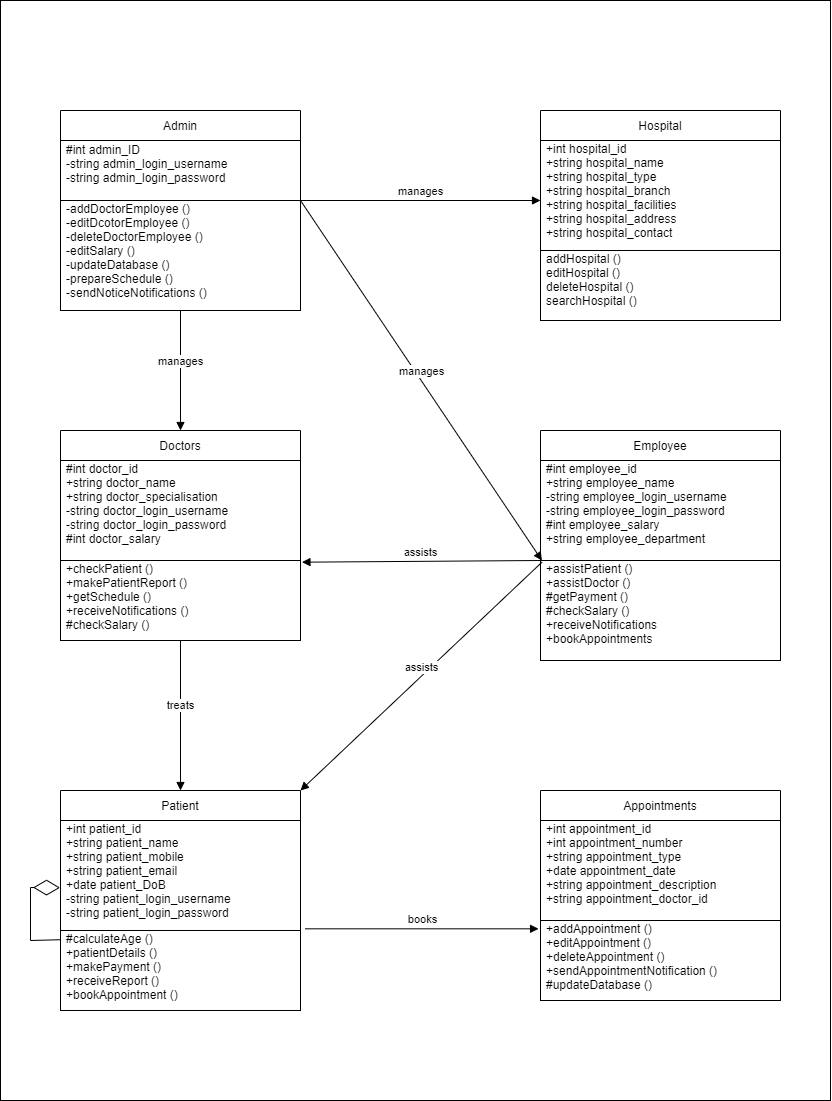

The diagram above was exported from draw.io. Its source (the exported page's mxGraphModel, read from the mxfile embedded in the PNG):
<mxGraphModel dx="5481" dy="2160" grid="1" gridSize="10" guides="1" tooltips="1" connect="1" arrows="1" fold="1" page="1" pageScale="1" pageWidth="850" pageHeight="1100" math="0" shadow="0">
  <root>
    <mxCell id="0" />
    <mxCell id="1" parent="0" />
    <mxCell id="Gq29c40qs32iiMQF78rX-1" value="" style="rounded=0;whiteSpace=wrap;html=1;" vertex="1" parent="1">
      <mxGeometry x="-425" y="540" width="830" height="1100" as="geometry" />
    </mxCell>
    <mxCell id="xraxFVLlc6EI5E2UdUTs-15" value="Patient" style="swimlane;fontStyle=0;childLayout=stackLayout;horizontal=1;startSize=30;horizontalStack=0;resizeParent=1;resizeParentMax=0;resizeLast=0;collapsible=1;marginBottom=0;" parent="1" vertex="1">
      <mxGeometry x="-365" y="1330" width="240" height="220" as="geometry">
        <mxRectangle x="320" y="650" width="70" height="30" as="alternateBounds" />
      </mxGeometry>
    </mxCell>
    <mxCell id="xraxFVLlc6EI5E2UdUTs-16" value="+int patient_id&#10;+string patient_name&#10;+string patient_mobile&#10;+string patient_email&#10;+date patient_DoB&#10;-string patient_login_username&#10;-string patient_login_password&#10;&#10;&#10;" style="text;strokeColor=default;fillColor=none;align=left;verticalAlign=middle;spacingLeft=4;spacingRight=4;overflow=hidden;points=[[0,0.5],[1,0.5]];portConstraint=eastwest;rotatable=0;" parent="xraxFVLlc6EI5E2UdUTs-15" vertex="1">
      <mxGeometry y="30" width="240" height="110" as="geometry" />
    </mxCell>
    <mxCell id="xraxFVLlc6EI5E2UdUTs-17" value="#calculateAge ()&#10;+patientDetails ()&#10;+makePayment ()&#10;+receiveReport ()&#10;+bookAppointment ()&#10;&#10;" style="text;strokeColor=default;fillColor=none;align=left;verticalAlign=middle;spacingLeft=4;spacingRight=4;overflow=hidden;points=[[0,0.5],[1,0.5]];portConstraint=eastwest;rotatable=0;" parent="xraxFVLlc6EI5E2UdUTs-15" vertex="1">
      <mxGeometry y="140" width="240" height="80" as="geometry" />
    </mxCell>
    <mxCell id="xraxFVLlc6EI5E2UdUTs-56" value="" style="endArrow=diamondThin;endFill=0;endSize=24;html=1;rounded=0;entryX=-0.002;entryY=0.611;entryDx=0;entryDy=0;entryPerimeter=0;exitX=0.002;exitY=0.115;exitDx=0;exitDy=0;exitPerimeter=0;" parent="xraxFVLlc6EI5E2UdUTs-15" source="xraxFVLlc6EI5E2UdUTs-17" target="xraxFVLlc6EI5E2UdUTs-16" edge="1">
      <mxGeometry width="160" relative="1" as="geometry">
        <mxPoint x="100" y="-10" as="sourcePoint" />
        <mxPoint x="260" y="-10" as="targetPoint" />
        <Array as="points">
          <mxPoint x="-30" y="150" />
          <mxPoint x="-30" y="97" />
        </Array>
      </mxGeometry>
    </mxCell>
    <mxCell id="xraxFVLlc6EI5E2UdUTs-18" value="Doctors" style="swimlane;fontStyle=0;childLayout=stackLayout;horizontal=1;startSize=30;horizontalStack=0;resizeParent=1;resizeParentMax=0;resizeLast=0;collapsible=1;marginBottom=0;" parent="1" vertex="1">
      <mxGeometry x="-365.00000000000006" y="970" width="240" height="210" as="geometry" />
    </mxCell>
    <mxCell id="xraxFVLlc6EI5E2UdUTs-19" value="#int doctor_id&#10;+string doctor_name&#10;+string doctor_specialisation&#10;-string doctor_login_username&#10;-string doctor_login_password&#10;#int doctor_salary&#10;&#10;" style="text;strokeColor=default;fillColor=none;align=left;verticalAlign=middle;spacingLeft=4;spacingRight=4;overflow=hidden;points=[[0,0.5],[1,0.5]];portConstraint=eastwest;rotatable=0;" parent="xraxFVLlc6EI5E2UdUTs-18" vertex="1">
      <mxGeometry y="30" width="240" height="100" as="geometry" />
    </mxCell>
    <mxCell id="xraxFVLlc6EI5E2UdUTs-20" value="+checkPatient ()&#10;+makePatientReport ()&#10;+getSchedule ()&#10;+receiveNotifications ()&#10;#checkSalary ()&#10;&#10;" style="text;strokeColor=default;fillColor=none;align=left;verticalAlign=middle;spacingLeft=4;spacingRight=4;overflow=hidden;points=[[0,0.5],[1,0.5]];portConstraint=eastwest;rotatable=0;" parent="xraxFVLlc6EI5E2UdUTs-18" vertex="1">
      <mxGeometry y="130" width="240" height="80" as="geometry" />
    </mxCell>
    <mxCell id="xraxFVLlc6EI5E2UdUTs-21" value="Employee" style="swimlane;fontStyle=0;childLayout=stackLayout;horizontal=1;startSize=30;horizontalStack=0;resizeParent=1;resizeParentMax=0;resizeLast=0;collapsible=1;marginBottom=0;" parent="1" vertex="1">
      <mxGeometry x="115" y="970" width="240" height="230" as="geometry" />
    </mxCell>
    <mxCell id="xraxFVLlc6EI5E2UdUTs-22" value="#int employee_id&#10;+string employee_name&#10;-string employee_login_username&#10;-string employee_login_password&#10;#int employee_salary&#10;+string employee_department&#10;&#10;" style="text;strokeColor=default;fillColor=none;align=left;verticalAlign=middle;spacingLeft=4;spacingRight=4;overflow=hidden;points=[[0,0.5],[1,0.5]];portConstraint=eastwest;rotatable=0;" parent="xraxFVLlc6EI5E2UdUTs-21" vertex="1">
      <mxGeometry y="30" width="240" height="100" as="geometry" />
    </mxCell>
    <mxCell id="xraxFVLlc6EI5E2UdUTs-23" value="+assistPatient ()&#10;+assistDoctor ()&#10;#getPayment ()&#10;#checkSalary ()&#10;+receiveNotifications&#10;+bookAppointments&#10;&#10;" style="text;strokeColor=default;fillColor=none;align=left;verticalAlign=middle;spacingLeft=4;spacingRight=4;overflow=hidden;points=[[0,0.5],[1,0.5]];portConstraint=eastwest;rotatable=0;" parent="xraxFVLlc6EI5E2UdUTs-21" vertex="1">
      <mxGeometry y="130" width="240" height="100" as="geometry" />
    </mxCell>
    <mxCell id="xraxFVLlc6EI5E2UdUTs-24" value="Appointments" style="swimlane;fontStyle=0;childLayout=stackLayout;horizontal=1;startSize=30;horizontalStack=0;resizeParent=1;resizeParentMax=0;resizeLast=0;collapsible=1;marginBottom=0;" parent="1" vertex="1">
      <mxGeometry x="115" y="1330" width="240" height="210" as="geometry" />
    </mxCell>
    <mxCell id="xraxFVLlc6EI5E2UdUTs-25" value="+int appointment_id&#10;+int appointment_number&#10;+string appointment_type&#10;+date appointment_date&#10;+string appointment_description&#10;+string appointment_doctor_id&#10;" style="text;strokeColor=default;fillColor=none;align=left;verticalAlign=middle;spacingLeft=4;spacingRight=4;overflow=hidden;points=[[0,0.5],[1,0.5]];portConstraint=eastwest;rotatable=0;" parent="xraxFVLlc6EI5E2UdUTs-24" vertex="1">
      <mxGeometry y="30" width="240" height="100" as="geometry" />
    </mxCell>
    <mxCell id="xraxFVLlc6EI5E2UdUTs-26" value="+addAppointment ()&#10;+editAppointment ()&#10;+deleteAppointment ()&#10;+sendAppointmentNotification ()&#10;#updateDatabase ()&#10;&#10;" style="text;strokeColor=default;fillColor=none;align=left;verticalAlign=middle;spacingLeft=4;spacingRight=4;overflow=hidden;points=[[0,0.5],[1,0.5]];portConstraint=eastwest;rotatable=0;" parent="xraxFVLlc6EI5E2UdUTs-24" vertex="1">
      <mxGeometry y="130" width="240" height="80" as="geometry" />
    </mxCell>
    <mxCell id="xraxFVLlc6EI5E2UdUTs-35" value="Admin" style="swimlane;fontStyle=0;childLayout=stackLayout;horizontal=1;startSize=30;horizontalStack=0;resizeParent=1;resizeParentMax=0;resizeLast=0;collapsible=1;marginBottom=0;" parent="1" vertex="1">
      <mxGeometry x="-365" y="650" width="240" height="200" as="geometry" />
    </mxCell>
    <mxCell id="xraxFVLlc6EI5E2UdUTs-36" value="#int admin_ID&#10;-string admin_login_username&#10;-string admin_login_password&#10;" style="text;strokeColor=default;fillColor=none;align=left;verticalAlign=middle;spacingLeft=4;spacingRight=4;overflow=hidden;points=[[0,0.5],[1,0.5]];portConstraint=eastwest;rotatable=0;" parent="xraxFVLlc6EI5E2UdUTs-35" vertex="1">
      <mxGeometry y="30" width="240" height="60" as="geometry" />
    </mxCell>
    <mxCell id="xraxFVLlc6EI5E2UdUTs-37" value="-addDoctorEmployee ()&#10;-editDcotorEmployee ()&#10;-deleteDoctorEmployee ()&#10;-editSalary ()&#10;-updateDatabase ()&#10;-prepareSchedule ()&#10;-sendNoticeNotifications ()&#10;&#10;&#10;&#10;" style="text;strokeColor=default;fillColor=none;align=left;verticalAlign=middle;spacingLeft=4;spacingRight=4;overflow=hidden;points=[[0,0.5],[1,0.5]];portConstraint=eastwest;rotatable=0;" parent="xraxFVLlc6EI5E2UdUTs-35" vertex="1">
      <mxGeometry y="90" width="240" height="110" as="geometry" />
    </mxCell>
    <mxCell id="xraxFVLlc6EI5E2UdUTs-38" value="Hospital" style="swimlane;fontStyle=0;childLayout=stackLayout;horizontal=1;startSize=30;horizontalStack=0;resizeParent=1;resizeParentMax=0;resizeLast=0;collapsible=1;marginBottom=0;" parent="1" vertex="1">
      <mxGeometry x="115" y="650" width="240" height="210" as="geometry" />
    </mxCell>
    <mxCell id="xraxFVLlc6EI5E2UdUTs-39" value="+int hospital_id&#10;+string hospital_name&#10;+string hospital_type&#10;+string hospital_branch&#10;+string hospital_facilities&#10;+string hospital_address&#10;+string hospital_contact&#10;&#10;" style="text;strokeColor=default;fillColor=none;align=left;verticalAlign=middle;spacingLeft=4;spacingRight=4;overflow=hidden;points=[[0,0.5],[1,0.5]];portConstraint=eastwest;rotatable=0;" parent="xraxFVLlc6EI5E2UdUTs-38" vertex="1">
      <mxGeometry y="30" width="240" height="110" as="geometry" />
    </mxCell>
    <mxCell id="xraxFVLlc6EI5E2UdUTs-40" value="addHospital ()&#10;editHospital ()&#10;deleteHospital ()&#10;searchHospital ()&#10;" style="text;strokeColor=default;fillColor=none;align=left;verticalAlign=middle;spacingLeft=4;spacingRight=4;overflow=hidden;points=[[0,0.5],[1,0.5]];portConstraint=eastwest;rotatable=0;" parent="xraxFVLlc6EI5E2UdUTs-38" vertex="1">
      <mxGeometry y="140" width="240" height="70" as="geometry" />
    </mxCell>
    <mxCell id="xraxFVLlc6EI5E2UdUTs-44" value="treats" style="html=1;verticalAlign=bottom;endArrow=block;rounded=0;entryX=0.5;entryY=0;entryDx=0;entryDy=0;" parent="1" target="xraxFVLlc6EI5E2UdUTs-15" edge="1">
      <mxGeometry width="80" relative="1" as="geometry">
        <mxPoint x="-245" y="1180" as="sourcePoint" />
        <mxPoint x="-85" y="1140" as="targetPoint" />
      </mxGeometry>
    </mxCell>
    <mxCell id="xraxFVLlc6EI5E2UdUTs-45" value="assists" style="html=1;verticalAlign=bottom;endArrow=block;rounded=0;exitX=0.006;exitY=0.017;exitDx=0;exitDy=0;exitPerimeter=0;entryX=1;entryY=0;entryDx=0;entryDy=0;" parent="1" source="xraxFVLlc6EI5E2UdUTs-23" target="xraxFVLlc6EI5E2UdUTs-15" edge="1">
      <mxGeometry width="80" relative="1" as="geometry">
        <mxPoint x="-165" y="1140" as="sourcePoint" />
        <mxPoint x="-85" y="1140" as="targetPoint" />
      </mxGeometry>
    </mxCell>
    <mxCell id="xraxFVLlc6EI5E2UdUTs-46" value="assists" style="html=1;verticalAlign=bottom;endArrow=block;rounded=0;exitX=0;exitY=0;exitDx=0;exitDy=0;exitPerimeter=0;entryX=1.006;entryY=0.021;entryDx=0;entryDy=0;entryPerimeter=0;" parent="1" source="xraxFVLlc6EI5E2UdUTs-23" target="xraxFVLlc6EI5E2UdUTs-20" edge="1">
      <mxGeometry width="80" relative="1" as="geometry">
        <mxPoint x="25" y="1140" as="sourcePoint" />
        <mxPoint x="-115" y="1100" as="targetPoint" />
      </mxGeometry>
    </mxCell>
    <mxCell id="xraxFVLlc6EI5E2UdUTs-47" value="books" style="html=1;verticalAlign=bottom;endArrow=block;rounded=0;entryX=-0.008;entryY=0.104;entryDx=0;entryDy=0;entryPerimeter=0;exitX=1.019;exitY=-0.021;exitDx=0;exitDy=0;exitPerimeter=0;" parent="1" source="xraxFVLlc6EI5E2UdUTs-17" target="xraxFVLlc6EI5E2UdUTs-26" edge="1">
      <mxGeometry width="80" relative="1" as="geometry">
        <mxPoint x="-165" y="1140" as="sourcePoint" />
        <mxPoint x="-85" y="1140" as="targetPoint" />
      </mxGeometry>
    </mxCell>
    <mxCell id="xraxFVLlc6EI5E2UdUTs-49" value="manages" style="html=1;verticalAlign=bottom;endArrow=block;rounded=0;entryX=0.006;entryY=0;entryDx=0;entryDy=0;entryPerimeter=0;" parent="1" target="xraxFVLlc6EI5E2UdUTs-23" edge="1">
      <mxGeometry width="80" relative="1" as="geometry">
        <mxPoint x="-125" y="740" as="sourcePoint" />
        <mxPoint x="-85" y="1040" as="targetPoint" />
      </mxGeometry>
    </mxCell>
    <mxCell id="xraxFVLlc6EI5E2UdUTs-50" value="manages" style="html=1;verticalAlign=bottom;endArrow=block;rounded=0;entryX=0.5;entryY=0;entryDx=0;entryDy=0;" parent="1" source="xraxFVLlc6EI5E2UdUTs-37" target="xraxFVLlc6EI5E2UdUTs-18" edge="1">
      <mxGeometry width="80" relative="1" as="geometry">
        <mxPoint x="-165" y="1040" as="sourcePoint" />
        <mxPoint x="-85" y="1040" as="targetPoint" />
      </mxGeometry>
    </mxCell>
    <mxCell id="xraxFVLlc6EI5E2UdUTs-52" value="manages" style="html=1;verticalAlign=bottom;endArrow=block;rounded=0;" parent="1" edge="1">
      <mxGeometry width="80" relative="1" as="geometry">
        <mxPoint x="-125" y="740" as="sourcePoint" />
        <mxPoint x="115" y="740" as="targetPoint" />
      </mxGeometry>
    </mxCell>
  </root>
</mxGraphModel>